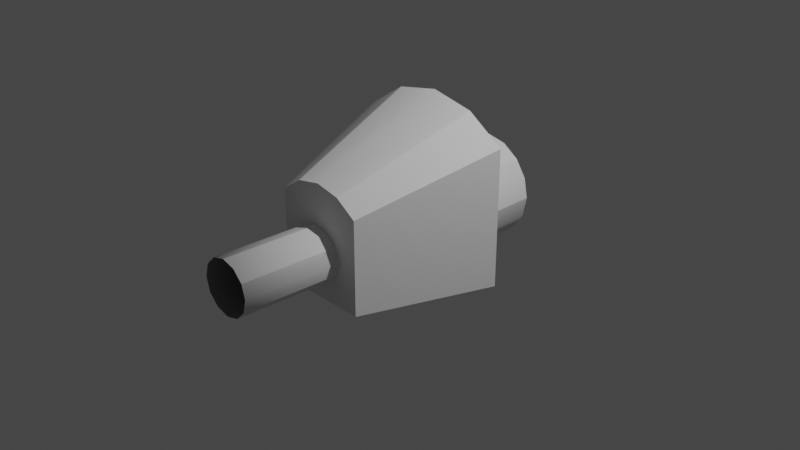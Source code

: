 # Source: MRH_IVA.blend  (saved by Blender 3.1.7; exported with 4.5.12 LTS)
import bpy
from mathutils import Matrix  # noqa: F401  (used for matrix-valued properties, if any)

bpy.ops.wm.read_factory_settings(use_empty=True)
scene = bpy.context.scene
scene.name = 'Scene'

# ---- collections
col_collection = bpy.data.collections.new('Collection'); scene.collection.children.link(col_collection)

# ---- world
world_world = bpy.data.worlds.new('World'); scene.world = world_world
world_world.use_nodes = True; world_world.node_tree.nodes.clear()
_N = world_world.node_tree.nodes; _L = world_world.node_tree.links
n0 = _N.new('ShaderNodeOutputWorld'); n0.name = 'World Output'; n0.location = (300, 300)
n1 = _N.new('ShaderNodeBackground'); n1.name = 'Background'; n1.location = (10, 300)
n1.inputs[0].default_value = (0.05088, 0.05088, 0.05088, 1.0)
_L.new(n1.outputs[0], n0.inputs[0])
n0.is_active_output = True
world_world.color = (0.05088, 0.05088, 0.05088)
world_world.use_sun_shadow = False
world_world.sun_shadow_jitter_overblur = 0.0

# ---- cameras
cam_camera = bpy.data.cameras.new('Camera')
cam_camera.clip_end = 100.0
cam_camera.ortho_scale = 7.314

# ---- lights
light_light = bpy.data.lights.new('Light', 'POINT')
light_light.transmission_factor = 0.0
light_light.energy = 1000.0
light_light.shadow_soft_size = 0.1
light_light.shadow_maximum_resolution = 0.006
light_light.use_absolute_resolution = True

# ---- meshes
me_hrm_iva = bpy.data.meshes.new('HRM_IVA')
me_hrm_iva.from_pydata([(-0.5051, -1.04, 0.5055), (0.8951, 0.4841, -0.6032), (0.5044, -1.04, -0.5055), (-0.8951, 0.4841, -0.6032), (0.0, 0.6167, -0.5638), (0.3987, 0.6167, -0.3987), (0.8951, 0.4841, 0.8951), (0.3987, 0.6167, 0.3987), (0.0, 0.6167, 0.5638), (0.0, 0.4841, 1.266), (-0.4844, 0.4841, 1.169), (-0.2158, 0.6167, 0.5209), (-0.3987, 0.6167, 0.3987), (-0.8951, 0.4841, 0.8951), (-0.5209, 0.6167, 0.2158), (-0.5638, 0.6167, 0.0), (-0.3987, 0.6167, -0.3987), (5.547e-07, 1.314, -0.2582), (-0.2158, 0.6167, -0.5209), (-0.1826, 1.314, -0.1826), (-0.5209, 0.6167, -0.2158), (-0.2582, 1.314, 0.0), (-0.1826, 1.314, 0.1826), (-0.09883, 1.314, 0.2386), (0.2158, 0.6167, 0.5209), (0.1826, 1.314, 0.1826), (0.5209, 0.6167, 0.2158), (0.5638, 0.6167, 0.0), (0.2582, 1.314, -1.364e-07), (0.5209, 0.6167, -0.2158), (0.2386, 1.314, -0.09883), (0.1826, 1.314, -0.1826), (0.2158, 0.6167, -0.5209), (0.09883, 1.314, -0.2386), (0.2571, -1.065, 0.1484), (0.2969, -1.065, 0.0), (0.5044, -1.04, 0.5055), (0.2736, -1.04, 0.6604), (0.0, -1.065, 0.2969), (-0.2736, -1.04, 0.6604), (-0.2571, -1.065, 0.1484), (-0.2969, -1.065, 0.0), (-0.2571, -1.065, -0.1484), (-0.5051, -1.04, -0.5055), (-0.1484, -1.065, -0.2571), (0.0, -1.065, -0.2969), (0.1484, -1.065, -0.2571), (0.2571, -1.065, -0.1484), (-0.2386, 1.314, -0.09883), (-0.2386, 1.314, 0.09883), (-0.09883, 1.314, -0.2386), (0.0, 1.314, 0.2582), (0.09883, 1.314, 0.2386), (0.2386, 1.314, 0.09883), (0.4844, 0.4841, 1.169), (0.0, -1.04, 0.7149), (0.1484, -2.134, -0.2315), (0.2571, -2.134, -0.1228), (0.2969, -2.134, 0.02561), (0.2571, -2.134, 0.174), (0.1484, -1.065, 0.2571), (0.0, -2.134, 0.3225), (-0.1484, -1.065, 0.2571), (-0.2571, -2.134, 0.174), (-0.2571, -2.134, -0.1228), (-0.2969, -2.134, 0.02561), (-0.1484, -2.134, 0.2827), (-0.1484, -2.134, -0.2315), (0.0, -2.134, -0.2713), (0.1484, -2.134, 0.2827), (0.5197, 1.314, -0.2153), (0.3977, 1.314, -0.3977), (-0.3977, 1.314, -0.3977), (-0.2153, 1.314, -0.5197), (-0.5625, 1.314, 0.0), (-0.5197, 1.314, 0.2153), (-0.5197, 1.314, -0.2153), (0.3977, 1.314, 0.3977), (0.5197, 1.314, 0.2153), (0.0, 1.314, -0.5625), (-0.3977, 1.314, 0.3977), (-0.2153, 1.314, 0.5197), (0.0, 1.314, 0.5625), (0.5625, 1.314, 0.0), (0.2153, 1.314, -0.5197), (0.2153, 1.314, 0.5197)], [], [(70, 29, 27, 83), (71, 5, 29, 70), (3, 4, 18), (3, 18, 16), (1, 4, 3), (1, 32, 4), (1, 5, 32), (1, 29, 5), (6, 26, 27, 29, 1), (6, 7, 26), (66, 62, 38, 61), (0, 13, 10, 39), (55, 9, 54, 37), (69, 60, 34, 59), (13, 14, 12), (11, 8, 54, 9, 10, 13, 12), (3, 20, 15, 14, 13), (43, 42, 44, 45, 46, 47, 2), (77, 7, 24, 85), (61, 38, 60, 69), (75, 14, 15, 74), (80, 12, 14, 75), (58, 35, 47, 57), (56, 46, 45, 68), (85, 24, 8, 82), (72, 16, 18, 73), (0, 40, 41, 42, 43), (68, 45, 44, 67), (36, 37, 54, 6), (79, 4, 32, 84), (3, 13, 0, 43), (3, 16, 20), (82, 8, 11, 81), (2, 47, 35, 34, 36), (2, 36, 6, 1), (63, 40, 62, 66), (81, 11, 12, 80), (64, 42, 41, 65), (84, 32, 5, 71), (38, 62, 40, 0, 39, 55, 37, 36, 34, 60), (57, 47, 46, 56), (74, 15, 20, 76), (83, 27, 26, 78), (59, 34, 35, 58), (76, 20, 16, 72), (65, 41, 40, 63), (73, 18, 4, 79), (2, 1, 3, 43), (78, 26, 7, 77), (39, 10, 9, 55), (67, 44, 42, 64), (24, 7, 6, 54, 8), (30, 31, 71, 70), (50, 19, 72, 73), (21, 49, 75, 74), (19, 48, 76, 72), (25, 53, 78, 77), (17, 50, 73, 79), (49, 22, 80, 75), (23, 51, 82, 81), (53, 28, 83, 78), (48, 21, 74, 76), (33, 17, 79, 84), (52, 25, 77, 85), (31, 33, 84, 71), (28, 30, 70, 83), (22, 23, 81, 80), (51, 52, 85, 82)])
_uv = me_hrm_iva.uv_layers.new(name='UVMap')
_uv.uv.foreach_set('vector', [0.0839, 0.07235, 0.08365, 0.004259, 0.09445, 0.004221, 0.09467, 0.07231, 0.07314, 0.07239, 0.07286, 0.0043, 0.08365, 0.004259, 0.0839, 0.07235, 0.9401, 0.287, 0.896, 0.2332, 0.9036, 0.2256, 0.9574, 0.2698, 0.9036, 0.2256, 0.9095, 0.2167, 0.8734, 0.3146, 0.896, 0.2332, 0.9401, 0.287, 0.8734, 0.3146, 0.8667, 0.2454, 0.8772, 0.2433, 0.8491, 0.3146, 0.8559, 0.2454, 0.8667, 0.2454, 0.7823, 0.287, 0.8265, 0.2332, 0.8355, 0.2392, 0.7375, 0.1787, 0.8068, 0.1963, 0.8189, 0.2256, 0.8265, 0.2332, 0.7823, 0.287, 0.7375, 0.1787, 0.8068, 0.1855, 0.8068, 0.1963, 0.1276, 0.6783, 0.1276, 0.7742, 0.1201, 0.7741, 0.1201, 0.6782, 0.4557, 0.1483, 0.4194, 0.01527, 0.4399, 0.01039, 0.4673, 0.1455, 0.5028, 0.142, 0.5028, 0.004078, 0.5239, 0.004781, 0.5148, 0.1424, 0.09736, 0.6783, 0.09736, 0.7742, 0.08979, 0.7743, 0.08979, 0.6784, 0.9401, 0.09476, 0.8959, 0.1486, 0.887, 0.1426, 0.8558, 0.1364, 0.8265, 0.1486, 0.7824, 0.09475, 0.8026, 0.08121, 0.8734, 0.06713, 0.8973, 0.07189, 0.8666, 0.1364, 0.985, 0.2031, 0.9157, 0.1855, 0.9035, 0.1561, 0.8959, 0.1486, 0.9401, 0.09476, 0.7143, 0.01403, 0.7025, 0.05316, 0.695, 0.05192, 0.6743, 0.05974, 0.6695, 0.06558, 0.6663, 0.07247, 0.6325, 0.04795, 0.1593, 0.07217, 0.1592, 0.00408, 0.17, 0.00407, 0.1701, 0.07216, 0.1049, 0.6782, 0.1049, 0.7741, 0.09736, 0.7742, 0.09736, 0.6783, 0.2562, 0.07222, 0.2563, 0.004133, 0.2671, 0.004158, 0.267, 0.07225, 0.2454, 0.0722, 0.2456, 0.004111, 0.2563, 0.004133, 0.2562, 0.07222, 0.06709, 0.6788, 0.06709, 0.7747, 0.05953, 0.7749, 0.05953, 0.679, 0.03683, 0.6794, 0.03683, 0.7753, 0.02926, 0.7753, 0.02926, 0.6794, 0.1701, 0.07216, 0.17, 0.00407, 0.1808, 0.004064, 0.1808, 0.07215, 0.3316, 0.07248, 0.3319, 0.004394, 0.3427, 0.004447, 0.3423, 0.07254, 0.7609, 0.1012, 0.7223, 0.0743, 0.7196, 0.06722, 0.7025, 0.05316, 0.7143, 0.01403, 0.1957, 0.6794, 0.1957, 0.7753, 0.1882, 0.7753, 0.1882, 0.6794, 0.55, 0.1483, 0.5384, 0.1455, 0.5658, 0.01039, 0.5863, 0.01527, 0.03006, 0.07259, 0.02969, 0.004504, 0.04048, 0.004447, 0.04083, 0.07254, 0.7296, 0.2936, 0.6078, 0.2936, 0.6395, 0.1657, 0.7217, 0.1657, 0.9802, 0.227, 0.9157, 0.1962, 0.9157, 0.1855, 0.2024, 0.07215, 0.2024, 0.004064, 0.2132, 0.00407, 0.2131, 0.07216, 0.6272, 0.0606, 0.6658, 0.08746, 0.6685, 0.09454, 0.6857, 0.1086, 0.6738, 0.1477, 0.3932, 0.1657, 0.4754, 0.1657, 0.5071, 0.2937, 0.3853, 0.2937, 0.1352, 0.6784, 0.1352, 0.7743, 0.1276, 0.7742, 0.1276, 0.6783, 0.2131, 0.07216, 0.2132, 0.00407, 0.224, 0.004079, 0.2239, 0.07217, 0.1655, 0.679, 0.1655, 0.7749, 0.1579, 0.7747, 0.1579, 0.6788, 0.04083, 0.07254, 0.04048, 0.004447, 0.05128, 0.004394, 0.0516, 0.07248, 0.7139, 0.102, 0.7187, 0.09618, 0.7218, 0.08929, 0.7609, 0.1012, 0.7384, 0.1349, 0.727, 0.1425, 0.6872, 0.1504, 0.6738, 0.1477, 0.6857, 0.1086, 0.6931, 0.1098, 0.04439, 0.6793, 0.04439, 0.7752, 0.03683, 0.7753, 0.03683, 0.6794, 0.2885, 0.07231, 0.2887, 0.004221, 0.2995, 0.004259, 0.2993, 0.07235, 0.1162, 0.07225, 0.116, 0.004158, 0.1268, 0.004133, 0.127, 0.07222, 0.07466, 0.6787, 0.07466, 0.7746, 0.06709, 0.7747, 0.06709, 0.6788, 0.2993, 0.07235, 0.2995, 0.004259, 0.3103, 0.0043, 0.31, 0.07239, 0.1579, 0.6788, 0.1579, 0.7747, 0.1503, 0.7746, 0.1503, 0.6787, 0.3423, 0.07254, 0.3427, 0.004447, 0.3535, 0.004504, 0.3531, 0.07259, 0.5164, 0.2917, 0.4847, 0.1674, 0.6303, 0.1674, 0.5986, 0.2917, 0.127, 0.07222, 0.1268, 0.004133, 0.1376, 0.004111, 0.1377, 0.0722, 0.4909, 0.1424, 0.4817, 0.004781, 0.5028, 0.004078, 0.5028, 0.142, 0.1882, 0.6794, 0.1882, 0.7753, 0.1806, 0.7752, 0.1806, 0.6793, 0.8189, 0.1562, 0.8068, 0.1855, 0.7422, 0.1548, 0.7824, 0.09475, 0.8265, 0.1486, 0.8492, 0.2092, 0.8569, 0.2124, 0.8474, 0.2366, 0.8388, 0.233, 0.8792, 0.2032, 0.8824, 0.1954, 0.9065, 0.205, 0.903, 0.2135, 0.8792, 0.1792, 0.8732, 0.1732, 0.8835, 0.1494, 0.903, 0.1688, 0.8824, 0.1954, 0.8824, 0.1869, 0.9065, 0.1774, 0.9065, 0.205, 0.8399, 0.1869, 0.8399, 0.1954, 0.8158, 0.205, 0.8158, 0.1774, 0.8732, 0.2092, 0.8792, 0.2032, 0.903, 0.2135, 0.8835, 0.233, 0.8732, 0.1732, 0.8654, 0.1699, 0.8749, 0.1458, 0.8835, 0.1494, 0.8569, 0.1699, 0.8492, 0.1732, 0.8388, 0.1494, 0.8474, 0.1458, 0.8399, 0.1954, 0.8431, 0.2032, 0.8194, 0.2135, 0.8158, 0.205, 0.8824, 0.1869, 0.8792, 0.1792, 0.903, 0.1688, 0.9065, 0.1774, 0.8654, 0.2124, 0.8732, 0.2092, 0.8835, 0.233, 0.8749, 0.2366, 0.8431, 0.1792, 0.8399, 0.1869, 0.8158, 0.1774, 0.8194, 0.1688, 0.8569, 0.2124, 0.8654, 0.2124, 0.8749, 0.2366, 0.8474, 0.2366, 0.8431, 0.2032, 0.8492, 0.2092, 0.8388, 0.233, 0.8194, 0.2135, 0.8654, 0.1699, 0.8569, 0.1699, 0.8474, 0.1458, 0.8749, 0.1458, 0.8492, 0.1732, 0.8431, 0.1792, 0.8194, 0.1688, 0.8388, 0.1494])
me_hrm_iva.use_remesh_fix_poles = True
me_hrm_iva.use_remesh_preserve_attributes = False
me_hrm_iva.update()
me_hrm_iva.normals_split_custom_set([tuple(v) for v in zip(*[iter([-0.9239, -0.001841, 0.3827, -0.9239, -0.001784, 0.3827, -0.9808, -0.001819, 0.1951, -0.9808, -0.001819, 0.1951, -0.8315, -0.001819, 0.5556, -0.8315, -0.001819, 0.5556, -0.9239, -0.00184, 0.3827, -0.9239, -0.001784, 0.3827, 0.06604, -0.4893, 0.8696, 0.04321, -0.3954, 0.9175, 0.08588, -0.6069, 0.7901, 0.1, -0.7373, 0.6681, 0.08588, -0.6069, 0.7901, 0.1053, -0.8167, 0.5673, -0.1, -0.7373, 0.6682, 0.04324, -0.3954, 0.9175, 0.06601, -0.4893, 0.8696, -0.09999, -0.7373, 0.6681, -0.08589, -0.6069, 0.7901, -0.04329, -0.3954, 0.9175, -0.1069, -0.8843, 0.4545, -0.1053, -0.8167, 0.5673, -0.086, -0.6069, 0.7901, -0.2907, -0.9552, 0.05485, -0.3059, -0.9509, 0.046, -0.2333, -0.9659, 0.112, -0.2398, -0.9693, -0.05395, -0.3091, -0.9503, -0.03751, -0.3497, -0.9367, 0.01998, -0.3059, -0.9509, 0.04594, -0.2907, -0.9552, 0.05484, -0.2398, -0.9693, -0.05393, -0.2548, -0.9657, -0.051, -0.3091, -0.9503, -0.03751, 0.37, 0.6712, -0.6423, 0.5008, -0.02235, -0.8653, 0.2588, -0.02315, -0.9657, 0.1917, 0.6704, -0.7168, 0.5973, 0.3385, -0.7271, 0.5973, 0.3385, -0.7271, 0.5227, 0.3399, -0.7818, 0.5227, 0.3399, -0.7818, 1.405e-05, 0.3399, -0.9405, 1.382e-05, 0.3399, -0.9405, -0.1835, 0.3399, -0.9224, -0.1834, 0.3398, -0.9224, -0.37, 0.6713, -0.6423, -0.5008, -0.02073, -0.8653, -0.7081, -0.0169, -0.706, -0.5225, 0.6727, -0.524, 0.2958, -0.9543, -0.04136, 0.3091, -0.9503, -0.03752, 0.2548, -0.9657, -0.051, 0.07097, -0.9826, -0.1714, -0.03618, -0.9826, -0.1819, -0.03616, -0.9826, -0.1819, -2.355e-05, -0.9826, -0.1855, 0.1031, -0.9826, -0.1544, 0.1561, -0.9812, -0.1136, 0.1031, -0.9826, -0.1543, 0.2242, -0.9668, 0.1227, 0.3059, -0.9509, 0.04598, 0.3496, -0.9367, -0.01994, 0.3091, -0.9503, -0.03751, 0.2958, -0.9543, -0.04138, 0.06123, 0.9978, 0.02363, 0.05448, 0.9977, 0.03919, 0.02973, 0.9982, 0.05137, -0.01528, 0.9982, 0.05736, -0.02976, 0.9982, 0.05133, -0.05452, 0.9977, 0.03924, -0.06137, 0.9978, 0.02363, -0.5556, -0.001819, -0.8315, -0.5556, -0.001819, -0.8315, -0.3827, -0.00184, -0.9239, -0.3827, -0.001784, -0.9239, -0.1879, 0.6704, -0.7178, -0.2591, -0.02216, -0.9656, -0.5007, -0.02071, -0.8654, -0.37, 0.6712, -0.6423, 0.9239, -0.001841, -0.3827, 0.9239, -0.001784, -0.3827, 0.9808, -0.001819, -0.1951, 0.9808, -0.001819, -0.1951, 0.8315, -0.001819, -0.5556, 0.8315, -0.001819, -0.5556, 0.9239, -0.00184, -0.3827, 0.9239, -0.001784, -0.3827, -0.7343, 0.6789, -0.001438, -1.0, 3.416e-05, 0.001995, -0.9655, 0.006221, 0.2605, -0.7076, 0.6811, 0.1882, -0.3642, 0.6864, 0.6294, -0.499, 0.02236, 0.8663, -0.2583, 0.02314, 0.9658, -0.1884, 0.6873, 0.7016, -0.3827, -0.00184, -0.9239, -0.3827, -0.001784, -0.9239, -0.1951, -0.001819, -0.9808, -0.1951, -0.001819, -0.9808, 0.5556, -0.001818, 0.8315, 0.5556, -0.001818, 0.8315, 0.3827, -0.00184, 0.9239, 0.3827, -0.001784, 0.9239, 0.05451, 0.9981, -0.03036, 0.1065, 0.9942, -0.01647, 0.1155, 0.9933, 1.903e-05, 0.0544, 0.9977, 0.03925, 0.06121, 0.9978, 0.02366, 0.192, 0.6872, 0.7006, 0.2582, 0.02174, 0.9659, 0.499, 0.02075, 0.8663, 0.3642, 0.6864, 0.6294, -0.5982, 0.3386, -0.7263, -0.5232, 0.34, -0.7815, -0.5232, 0.34, -0.7815, -0.5981, 0.3386, -0.7263, -0.1951, -0.001818, 0.9808, -0.1951, -0.001818, 0.9808, -0.3827, -0.00184, 0.9239, -0.3827, -0.001784, 0.9239, 0.9688, 0.2478, 0.0, 0.9688, 0.2478, 0.0, 0.9688, 0.2478, 0.0, 0.9688, 0.2478, 0.0, 0.1751, -0.9597, 0.2197, 0.2333, -0.9659, 0.1121, 0.3059, -0.951, 0.04598, 0.1951, -0.001819, -0.9808, 0.1951, -0.001819, -0.9808, 0.3827, -0.00184, -0.9239, 0.3827, -0.001784, -0.9239, -0.06135, 0.9978, 0.02365, -0.1068, 0.9941, 0.01647, -0.1159, 0.9933, -1.646e-05, -0.05455, 0.9977, -0.03921, -0.0547, 0.998, -0.03034, -0.9687, 0.2482, 0.0, -0.9687, 0.2482, 0.0, -0.9687, 0.2482, 0.0, -0.9687, 0.2482, 0.0, 0.5271, 0.6724, -0.5198, 0.7081, -0.01692, -0.706, 0.5008, -0.02073, -0.8653, 0.37, 0.6713, -0.6423, 0.3827, -0.00184, -0.9239, 0.3827, -0.001784, -0.9239, 0.5556, -0.001819, -0.8315, 0.5556, -0.001819, -0.8315, 0.7072, 0.6811, 0.1897, 0.9654, 0.006204, 0.2606, 1.0, 2.759e-05, 0.001998, 0.7343, 0.6789, -0.00142, -0.3827, -0.00184, 0.9239, -0.3827, -0.001783, 0.9239, -0.5556, -0.001818, 0.8315, -0.5556, -0.001818, 0.8315, 0.01538, 0.9982, -0.05737, 0.0297, 0.9982, -0.05137, 0.05443, 0.9977, -0.03923, 0.05445, 0.9981, -0.03039, 0.01165, 0.9982, -0.0589, -1.628e-05, 0.9982, -0.05997, -0.03349, 0.9982, -0.04984, -0.05465, 0.998, -0.03037, -0.05453, 0.9977, -0.03923, -0.02971, 0.9982, -0.05138, -0.5159, 0.685, 0.5144, -0.707, 0.01695, 0.707, -0.499, 0.02076, 0.8663, -0.3642, 0.6864, 0.6294, 0.9808, -0.001819, 0.1951, 0.9808, -0.001819, 0.1951, 0.9239, -0.00184, 0.3827, 0.9239, -0.001784, 0.3827, -0.9808, -0.001819, -0.1951, -0.9808, -0.001819, -0.1951, -0.9239, -0.00184, -0.3827, -0.9239, -0.001784, -0.3827, -0.7109, 0.6766, -0.1919, -0.9664, -0.00614, -0.2571, -1.0, 4.883e-05, 0.00203, -0.7343, 0.6789, -0.001423, 0.9239, -0.00184, 0.3827, 0.9239, -0.001784, 0.3827, 0.8315, -0.001819, 0.5556, 0.8315, -0.001819, 0.5556, 0.7343, 0.6789, -0.001441, 1.0, 0.001097, 0.001999, 0.9664, -0.00614, -0.2571, 0.7109, 0.6766, -0.1919, 0.3827, -0.00184, 0.9239, 0.3827, -0.001784, 0.9239, 0.1951, -0.001819, 0.9808, 0.1951, -0.001819, 0.9808, 3.624e-07, 0.06397, 0.998, 3.624e-07, 0.06397, 0.998, 3.624e-07, 0.06397, 0.998, 3.624e-07, 0.06397, 0.998, -0.9239, -0.001841, -0.3827, -0.9239, -0.001784, -0.3827, -0.8315, -0.001819, -0.5556, -0.8315, -0.001819, -0.5556, 0.1834, 0.3399, -0.9224, 0.1834, 0.3399, -0.9224, -1.499e-05, 0.3399, -0.9405, -1.502e-05, 0.3399, -0.9405, 0.3643, 0.6864, 0.6294, 0.499, 0.02075, 0.8663, 0.706, 0.01697, 0.708, 0.5159, 0.685, 0.5144, -0.07102, -0.9826, -0.1714, -0.2547, -0.9657, -0.05099, -0.1557, -0.9813, -0.113, -0.03612, -0.9826, -0.1819, -0.03617, -0.9826, -0.1819, 0.0, -1.0, 0.0, 0.0, -1.0, 0.0, 0.0, -1.0, 0.0, 0.0, -1.0, 0.0, 0.0, -1.0, -3.119e-07, 0.0, -1.0, -3.119e-07, 0.0, -1.0, -3.119e-07, 0.0, -1.0, -3.119e-07, 0.0, -1.0, -3.119e-07, 0.0, -1.0, -3.119e-07, 0.0, -1.0, -3.119e-07, 0.0, -1.0, -3.119e-07, 0.0, -1.0, 3.119e-07, 0.0, -1.0, 3.119e-07, 0.0, -1.0, 3.119e-07, 0.0, -1.0, 3.119e-07, 0.0, -1.0, 3.119e-07, 0.0, -1.0, 3.119e-07, 0.0, -1.0, 3.119e-07, 0.0, -1.0, 3.119e-07, 0.0, -1.0, 0.0, 0.0, -1.0, 0.0, 0.0, -1.0, 0.0, 0.0, -1.0, 0.0, 0.0, -1.0, -3.119e-07, 0.0, -1.0, -3.119e-07, 0.0, -1.0, -3.119e-07, 0.0, -1.0, -3.119e-07, 0.0, -1.0, 0.0, 0.0, -1.0, 0.0, 0.0, -1.0, 0.0, 0.0, -1.0, 0.0, 0.0, -1.0, 3.119e-07, 0.0, -1.0, 3.119e-07, 0.0, -1.0, 3.119e-07, 0.0, -1.0, 3.119e-07, 0.0, -1.0, 3.119e-07, 0.0, -1.0, 3.119e-07, 0.0, -1.0, 3.119e-07, 0.0, -1.0, 3.119e-07, 0.0, -1.0, -6.237e-07, 0.0, -1.0, -6.237e-07, 0.0, -1.0, -6.237e-07, 0.0, -1.0, -6.237e-07, 0.0, -1.0, 0.0, 0.0, -1.0, 0.0, 0.0, -1.0, 0.0, 0.0, -1.0, 0.0, 0.0, -1.0, 3.119e-07, 0.0, -1.0, 3.119e-07, 0.0, -1.0, 3.119e-07, 0.0, -1.0, 3.119e-07, 0.0, -1.0, -3.119e-07, 0.0, -1.0, -3.119e-07, 0.0, -1.0, -3.119e-07, 0.0, -1.0, -3.119e-07, 0.0, -1.0, 0.0, 0.0, -1.0, 0.0, 0.0, -1.0, 0.0, 0.0, -1.0, 0.0, 0.0, -1.0, 0.0, 0.0, -1.0, 0.0, 0.0, -1.0, 0.0, 0.0, -1.0, 0.0])] * 3)])

# ---- objects
ob_light = bpy.data.objects.new('Light', light_light)
ob_camera = bpy.data.objects.new('Camera', cam_camera)
ob_shellcollider = bpy.data.objects.new('shellCollider', me_hrm_iva)
ob_freeiva = bpy.data.objects.new('FreeIva', None)

# ---- transforms, parenting, visibility, modifiers, constraints
ob_light.location = (4.076, 1.005, 5.904)
ob_light.rotation_euler = (0.6503, 0.05522, 1.866)
ob_light.lock_rotations_4d = False
ob_light.empty_display_type = 'ARROWS'
ob_light.color = (0.0, 0.0, 0.0, 0.0)
ob_light.lineart.crease_threshold = 0.0
ob_camera.location = (7.359, -6.926, 4.958)
ob_camera.rotation_euler = (1.109, 0.0, 0.8149)
ob_camera.lock_rotations_4d = False
ob_camera.empty_display_type = 'ARROWS'
ob_camera.color = (0.0, 0.0, 0.0, 0.0)
ob_camera.display_type = 'WIRE'
ob_camera.lineart.crease_threshold = 0.0
ob_shellcollider.parent = ob_freeiva
ob_shellcollider.location = (0.0, 0.0, 0.0)
ob_shellcollider.rotation_mode = 'QUATERNION'
ob_shellcollider.rotation_quaternion = (1.0, 0.0, 0.0, 0.0)
ob_freeiva.location = (0.0, 0.0, 0.0)

# ---- collection membership
col_collection.objects.link(ob_light)
col_collection.objects.link(ob_camera)
col_collection.objects.link(ob_shellcollider)
col_collection.objects.link(ob_freeiva)

# ---- scene / render settings (as saved in the file)
scene.camera = ob_camera
scene.frame_start = 1; scene.frame_end = 250; scene.frame_set(1)
scene.render.engine = 'BLENDER_EEVEE_NEXT'
scene.cycles.sampling_pattern = 'TABULATED_SOBOL'
scene.cycles.use_light_tree = False
scene.view_settings.view_transform = 'Filmic'
bpy.context.view_layer.update()
